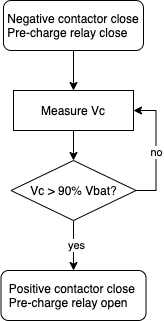

The diagram above was exported from draw.io. Its source (the exported page's mxGraphModel, read from the mxfile embedded in the PNG):
<mxGraphModel dx="314" dy="860" grid="1" gridSize="10" guides="1" tooltips="1" connect="1" arrows="1" fold="1" page="1" pageScale="1" pageWidth="827" pageHeight="1169" background="none" math="0" shadow="0">
  <root>
    <mxCell id="0" />
    <mxCell id="1" parent="0" />
    <mxCell id="8" style="edgeStyle=orthogonalEdgeStyle;rounded=0;orthogonalLoop=1;jettySize=auto;html=1;exitX=0.5;exitY=1;exitDx=0;exitDy=0;entryX=0.5;entryY=0;entryDx=0;entryDy=0;" edge="1" parent="1" source="2" target="6">
      <mxGeometry relative="1" as="geometry" />
    </mxCell>
    <mxCell id="2" value="Negative contactor close&lt;br&gt;&lt;div style=&quot;text-align: left&quot;&gt;&lt;span&gt;Pre-charge relay close&lt;/span&gt;&lt;/div&gt;" style="rounded=1;whiteSpace=wrap;html=1;" vertex="1" parent="1">
      <mxGeometry x="125" y="120" width="140" height="50" as="geometry" />
    </mxCell>
    <mxCell id="10" style="edgeStyle=orthogonalEdgeStyle;rounded=0;orthogonalLoop=1;jettySize=auto;html=1;exitX=0.5;exitY=1;exitDx=0;exitDy=0;entryX=0.5;entryY=0;entryDx=0;entryDy=0;" edge="1" parent="1" source="5" target="7">
      <mxGeometry relative="1" as="geometry" />
    </mxCell>
    <mxCell id="12" value="yes" style="edgeLabel;html=1;align=center;verticalAlign=middle;resizable=0;points=[];" vertex="1" connectable="0" parent="10">
      <mxGeometry x="-0.04" y="2" relative="1" as="geometry">
        <mxPoint as="offset" />
      </mxGeometry>
    </mxCell>
    <mxCell id="11" style="edgeStyle=orthogonalEdgeStyle;rounded=0;orthogonalLoop=1;jettySize=auto;html=1;exitX=1;exitY=0.5;exitDx=0;exitDy=0;entryX=1;entryY=0.5;entryDx=0;entryDy=0;" edge="1" parent="1" source="5" target="6">
      <mxGeometry relative="1" as="geometry" />
    </mxCell>
    <mxCell id="13" value="no" style="edgeLabel;html=1;align=center;verticalAlign=middle;resizable=0;points=[];" vertex="1" connectable="0" parent="11">
      <mxGeometry x="-0.0295" y="1" relative="1" as="geometry">
        <mxPoint x="1" as="offset" />
      </mxGeometry>
    </mxCell>
    <mxCell id="5" value="&lt;span&gt;Vc &amp;gt; 90% Vbat?&lt;/span&gt;" style="rhombus;whiteSpace=wrap;html=1;" vertex="1" parent="1">
      <mxGeometry x="132.5" y="280" width="125" height="60" as="geometry" />
    </mxCell>
    <mxCell id="9" style="edgeStyle=orthogonalEdgeStyle;rounded=0;orthogonalLoop=1;jettySize=auto;html=1;exitX=0.5;exitY=1;exitDx=0;exitDy=0;entryX=0.5;entryY=0;entryDx=0;entryDy=0;" edge="1" parent="1" source="6" target="5">
      <mxGeometry relative="1" as="geometry" />
    </mxCell>
    <mxCell id="6" value="Measure Vc" style="rounded=0;whiteSpace=wrap;html=1;" vertex="1" parent="1">
      <mxGeometry x="135" y="210" width="120" height="40" as="geometry" />
    </mxCell>
    <mxCell id="7" value="Positive contactor close&amp;nbsp;&lt;br&gt;&lt;div style=&quot;text-align: left&quot;&gt;&lt;span&gt;Pre-charge relay open&lt;/span&gt;&lt;/div&gt;" style="rounded=1;whiteSpace=wrap;html=1;" vertex="1" parent="1">
      <mxGeometry x="122.5" y="390" width="145" height="50" as="geometry" />
    </mxCell>
  </root>
</mxGraphModel>